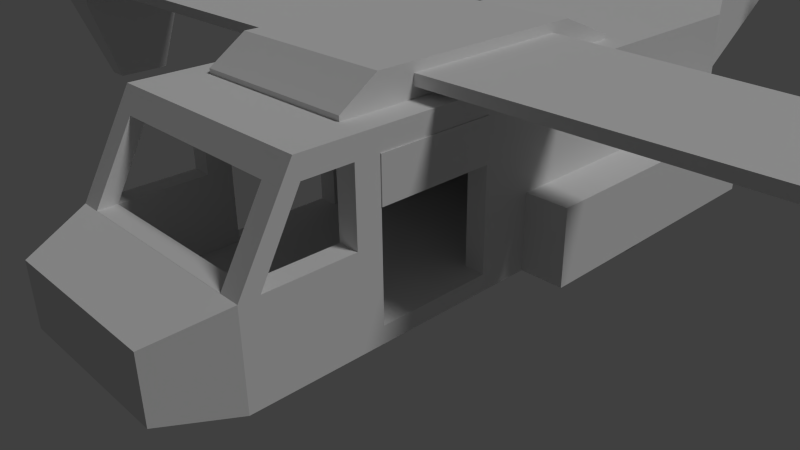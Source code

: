 # Source: v22.blend  (saved by Blender 2.79.0; exported with 4.5.12 LTS)
import bpy
from mathutils import Matrix  # noqa: F401  (used for matrix-valued properties, if any)

bpy.ops.wm.read_factory_settings(use_empty=True)
scene = bpy.context.scene
scene.name = 'Scene'

# ---- collections
col_collection_1 = bpy.data.collections.new('Collection 1'); scene.collection.children.link(col_collection_1)

# ---- materials (node trees are filled in below, after node groups)
mat_material = bpy.data.materials.new('Material')
mat_material.alpha_threshold = 0.0
mat_material.use_transparent_shadow = False
mat_material.roughness = 0.5

# ---- material node trees

# ---- world
world_world = bpy.data.worlds.new('World'); scene.world = world_world
world_world.color = (0.05088, 0.05088, 0.05088)
world_world.use_sun_shadow = False
world_world.sun_shadow_jitter_overblur = 0.0
world_world.cycles.sampling_method = 'NONE'
world_world.cycles.sample_map_resolution = 256

# ---- cameras
cam_camera = bpy.data.cameras.new('Camera')
cam_camera.clip_end = 100.0
cam_camera.lens = 35.0
cam_camera.sensor_width = 32.0
cam_camera.sensor_height = 18.0
cam_camera.ortho_scale = 7.314
cam_camera.dof.focus_distance = 0.0
cam_camera.dof.aperture_fstop = 128.0

# ---- lights
light_lamp = bpy.data.lights.new('Lamp', 'SUN')
light_lamp.transmission_factor = 0.0
light_lamp.cutoff_distance = 30.0
light_lamp.angle = 0.1993
light_lamp.energy = 1.0
light_lamp.shadow_buffer_clip_start = 1.001
light_lamp.shadow_soft_size = 0.1
light_lamp.shadow_cascade_max_distance = 1000.0
light_lamp.cycles.use_multiple_importance_sampling = False

# ---- meshes
me_cube_019 = bpy.data.meshes.new('Cube.019')
me_cube_019.from_pydata([(-1.285, -0.688, -0.9728), (-0.8136, -1.295, 1.301), (-1.285, 1.484, -1.032), (-0.8136, 0.7627, 1.483), (1.285, -0.688, -0.9728), (0.8136, -1.295, 1.301), (1.285, 1.484, -1.032), (0.8136, 0.7627, 1.483), (-0.9289, -6.717, 0.818), (-0.9074, -3.549, 0.6097), (0.9074, -3.549, 0.6097), (0.9289, -6.717, 0.818), (-0.9074, -2.81, 0.6094), (-1.285, 2.224, -1.032), (-0.8136, 1.502, 1.483), (0.8136, 1.502, 1.483), (0.9074, -2.81, 0.6094), (1.285, 2.224, -1.032)], [], [(8, 9, 2, 0), (3, 7, 15, 14), (10, 11, 4, 6), (11, 8, 0, 4), (0, 2, 6, 4), (5, 7, 3, 1), (5, 1, 8, 11), (7, 5, 11, 10), (6, 2, 13, 17), (1, 3, 9, 8), (12, 16, 17, 13), (14, 15, 16, 12), (9, 3, 14, 12), (2, 9, 12, 13), (10, 6, 17, 16), (7, 10, 16, 15)])
_uv = me_cube_019.uv_layers.new(name='UVMap')
_uv.uv.foreach_set('vector', [0.6258, 0.4066, 0.6249, 0.4697, 0.6174, 0.5701, 0.6177, 0.5268, 0.6478, 0.4213, 0.6406, 0.4213, 0.6406, 0.4066, 0.6478, 0.4066, 0.6327, 0.4697, 0.6318, 0.4066, 0.6399, 0.5268, 0.6401, 0.5701, 0.6158, 0.5858, 0.6076, 0.5858, 0.606, 0.4646, 0.6174, 0.4646, 0.606, 0.4646, 0.606, 0.4213, 0.6174, 0.4213, 0.6174, 0.4646, 0.6406, 0.4622, 0.6406, 0.4213, 0.6478, 0.4213, 0.6478, 0.4622, 0.6406, 0.4622, 0.6478, 0.4622, 0.6484, 0.5699, 0.6401, 0.5699, 0.6288, 0.5557, 0.6296, 0.5147, 0.6318, 0.4066, 0.6327, 0.4697, 0.6174, 0.4213, 0.606, 0.4213, 0.606, 0.4066, 0.6174, 0.4066, 0.628, 0.5147, 0.6288, 0.5557, 0.6249, 0.4697, 0.6258, 0.4066, 0.65, 0.4066, 0.6581, 0.4066, 0.6598, 0.508, 0.6484, 0.508, 0.656, 0.5934, 0.6488, 0.5934, 0.6484, 0.508, 0.6564, 0.508, 0.6249, 0.4697, 0.6288, 0.5557, 0.6288, 0.5705, 0.6249, 0.4845, 0.6174, 0.5701, 0.6249, 0.4697, 0.6249, 0.4845, 0.6174, 0.5849, 0.6327, 0.4697, 0.6401, 0.5701, 0.6401, 0.5849, 0.6327, 0.4845, 0.6288, 0.5557, 0.6327, 0.4697, 0.6327, 0.4845, 0.6288, 0.5705])
me_cube_019.materials.append(mat_material)
me_cube_019.use_remesh_preserve_volume = False
me_cube_019.use_remesh_preserve_attributes = False
me_cube_019.use_mirror_vertex_groups = False
me_cube_019.update()
me_cube = bpy.data.meshes.new('Cube')
me_cube.from_pydata([(2.648, 1.317, -1.409), (2.648, 1.317, -0.8686), (2.839, 1.317, -1.409), (2.84, 1.317, -0.8686), (2.648, 1.125, -1.409), (2.648, 1.125, -0.8686), (2.839, 1.125, -1.409), (2.84, 1.125, -0.8686), (2.648, -1.125, -1.409), (2.648, -1.125, -0.8686), (2.839, -1.125, -1.409), (2.84, -1.125, -0.8686), (2.648, -1.317, -1.409), (2.648, -1.317, -0.8686), (2.839, -1.317, -1.409), (2.84, -1.317, -0.8686), (-2.725, 0.0956, -1.409), (-2.645, 0.0956, -0.8686), (-2.534, 0.0956, -1.409), (-2.454, 0.0956, -0.8686), (-2.725, -0.0956, -1.409), (-2.645, -0.0956, -0.8686), (-2.534, -0.0956, -1.409), (-2.454, -0.0956, -0.8686), (1.086, 5.473, 2.099), (1.086, 5.473, 2.382), (1.015, 5.35, 2.099), (1.015, 5.35, 2.382), (0.8734, 5.35, 2.099), (0.8734, 5.35, 2.382), (0.8026, 5.473, 2.099), (0.8026, 5.473, 2.382), (0.8734, 5.595, 2.099), (0.8734, 5.595, 2.382), (1.015, 5.595, 2.099), (1.015, 5.595, 2.382), (-0.2581, 5.712, 1.906), (-0.2581, 5.712, 2.008), (0.2052, 5.712, 1.906), (0.2052, 5.712, 2.008), (-0.2581, 5.248, 1.906), (-0.2581, 5.248, 2.008), (0.2052, 5.248, 1.906), (0.2052, 5.248, 2.008), (-0.2013, 5.655, 2.008), (0.1485, 5.655, 2.008), (0.1485, 5.305, 2.008), (-0.2013, 5.305, 2.008), (-0.2013, 5.655, 1.962), (0.1485, 5.655, 1.962), (0.1485, 5.305, 1.962), (-0.2013, 5.305, 1.962), (-0.2815, 5.729, 0.8322), (-0.2815, 5.729, 1.946), (1.073, 5.729, 0.8322), (-0.2815, 5.231, 0.8322), (-0.2815, 5.231, 1.946), (1.073, 5.231, 0.8322), (0.7103, 5.729, 1.946), (0.7103, 5.729, 0.8322), (0.7103, 5.231, 1.946), (0.7103, 5.231, 0.8322), (1.073, 5.149, 1.946), (1.073, 5.149, 0.8322), (0.7103, 5.149, 0.8322), (0.7103, 5.149, 1.946), (0.7103, 5.729, 2.164), (1.073, 5.729, 2.164), (1.073, 5.231, 2.164), (0.7103, 5.231, 2.164), (1.073, 5.149, 2.164), (0.7103, 5.149, 2.164), (0.7103, 5.777, 1.946), (1.073, 5.777, 1.946), (1.073, 5.777, 0.8322), (0.7103, 5.777, 0.8322), (0.7103, 5.777, 2.164), (1.073, 5.777, 2.164), (0.6054, 5.604, -0.2261), (0.1095, 5.604, -0.2261), (0.7866, 5.355, -0.2261), (0.7866, 5.604, -0.2261), (0.6054, 5.355, -0.2261), (0.1095, 5.355, -0.2261), (1.198, 5.729, 1.946), (1.198, 5.729, 0.8322), (1.198, 5.231, 1.946), (1.198, 5.231, 0.8322), (1.198, 5.149, 1.946), (1.198, 5.149, 2.164), (1.198, 5.149, 0.8322), (1.198, 5.729, 2.164), (1.198, 5.231, 2.164), (1.198, 5.777, 1.946), (1.198, 5.777, 0.8322), (1.198, 5.777, 2.164), (1.086, -5.487, 2.099), (1.086, -5.487, 2.382), (1.015, -5.61, 2.099), (1.015, -5.61, 2.382), (0.8734, -5.61, 2.099), (0.8734, -5.61, 2.382), (0.8026, -5.487, 2.099), (0.8026, -5.487, 2.382), (0.8734, -5.364, 2.099), (0.8734, -5.364, 2.382), (1.015, -5.364, 2.099), (1.015, -5.364, 2.382), (-0.2581, -5.248, 1.906), (-0.2581, -5.248, 2.008), (0.2052, -5.248, 1.906), (0.2052, -5.248, 2.008), (-0.2581, -5.712, 1.906), (-0.2581, -5.712, 2.008), (0.2052, -5.712, 1.906), (0.2052, -5.712, 2.008), (-0.2013, -5.305, 2.008), (0.1485, -5.305, 2.008), (0.1485, -5.655, 2.008), (-0.2013, -5.655, 2.008), (-0.2013, -5.305, 1.962), (0.1485, -5.305, 1.962), (0.1485, -5.655, 1.962), (-0.2013, -5.655, 1.962), (-0.2815, -5.231, 0.8322), (-0.2815, -5.231, 1.946), (1.073, -5.231, 0.8322), (-0.2815, -5.729, 0.8322), (-0.2815, -5.729, 1.946), (1.073, -5.729, 0.8322), (0.7103, -5.231, 1.946), (0.7103, -5.231, 0.8322), (0.7103, -5.729, 1.946), (0.7103, -5.729, 0.8322), (1.073, -5.811, 1.946), (1.073, -5.811, 0.8322), (0.7103, -5.811, 0.8322), (0.7103, -5.811, 1.946), (0.7103, -5.231, 2.164), (1.073, -5.231, 2.164), (1.073, -5.729, 2.164), (0.7103, -5.729, 2.164), (1.073, -5.811, 2.164), (0.7103, -5.811, 2.164), (0.7103, -5.183, 1.946), (1.073, -5.183, 1.946), (1.073, -5.183, 0.8322), (0.7103, -5.183, 0.8322), (0.7103, -5.183, 2.164), (1.073, -5.183, 2.164), (0.6054, -5.355, -0.2261), (0.1095, -5.355, -0.2261), (0.7866, -5.604, -0.2261), (0.7866, -5.355, -0.2261), (0.6054, -5.604, -0.2261), (0.1095, -5.604, -0.2261), (1.198, -5.231, 1.946), (1.198, -5.231, 0.8322), (1.198, -5.729, 1.946), (1.198, -5.729, 0.8322), (1.198, -5.811, 1.946), (1.198, -5.811, 2.164), (1.198, -5.811, 0.8322), (1.198, -5.231, 2.164), (1.198, -5.729, 2.164), (1.198, -5.183, 1.946), (1.198, -5.183, 0.8322), (1.198, -5.183, 2.164), (0.8926, -1.702, -0.1503), (0.8926, -1.214, -0.1503), (0.8926, -1.214, -0.9992), (0.8926, -1.702, -0.9992), (4.215, -1.702, -0.1503), (4.215, -1.702, -0.9992), (4.215, -1.213, -0.1503), (4.213, -1.214, -0.1503), (4.213, -1.214, 0.0), (0.3089, -1.214, 0.0), (0.3089, -1.214, -0.8153), (-0.9583, -1.214, -0.8153), (-0.9583, -1.214, 0.0), (-2.37, -1.214, 0.0), (-2.37, -1.214, -1.0), (4.213, -1.214, -1.0), (4.213, -1.214, -0.9992), (4.213, -1.213, -0.9992), (4.213, 1.213, -0.9992), (4.213, 1.214, -0.9992), (0.8926, 1.214, -0.9992), (0.8926, 1.702, -0.9992), (4.215, 1.702, -0.9992), (4.215, 1.702, -0.1503), (4.215, 1.213, -0.1503), (4.215, 1.213, -0.9966), (4.215, -1.213, -0.9966), (5.044, -0.8054, 0.1478), (5.044, -0.8054, 0.6109), (4.213, -1.214, 1.0), (-1.797, -1.214, 1.0), (-2.167, -1.214, 0.001081), (-1.741, -1.214, 0.778), (-1.224, -1.214, 0.778), (-0.9575, -1.214, 0.778), (0.3095, -1.214, 0.778), (0.3089, -1.214, 0.001081), (-0.9583, -1.214, 0.001081), (-1.225, -1.214, 0.001081), (-3.074, -0.9383, -0.2035), (-3.074, -0.9383, -0.8865), (-2.37, 1.214, -1.0), (4.213, 1.214, -1.0), (-2.37, 1.214, 0.0), (-0.9583, 1.214, 0.0), (-0.9583, 1.214, -0.8153), (0.3089, 1.214, -0.8153), (0.3089, 1.214, 0.0), (4.213, 1.214, 0.0), (4.213, 1.214, -0.1503), (0.8926, 1.214, -0.1503), (0.8926, 1.702, -0.1503), (5.044, 0.8054, 0.6109), (5.044, 0.8054, 0.1478), (5.044, 0.7117, 0.1478), (4.507, 0.9061, -0.5936), (4.254, 0.9137, -0.9429), (4.254, -1.009, -0.9429), (4.973, -0.7173, 0.04969), (5.044, -0.7155, 0.1478), (5.044, -0.8054, 1.0), (7.423, -0.4167, 1.008), (7.423, -0.4167, 1.118), (4.213, 1.214, 1.0), (-1.797, 1.214, 1.0), (-2.37, 0.9892, 0.001081), (-1.924, 0.9892, 0.778), (-1.924, -0.9892, 0.778), (-2.37, -0.9892, 0.001081), (-3.074, 0.9383, -0.8865), (-3.074, 0.9383, -0.2035), (-2.167, 1.214, 0.001081), (-1.225, 1.214, 0.001081), (-1.224, 1.214, 0.778), (0.3089, 1.214, 0.001081), (0.3095, 1.214, 0.778), (-0.9575, 1.214, 0.778), (-0.9583, 1.214, 0.001081), (-1.741, 1.214, 0.778), (5.044, 0.8054, 1.0), (7.423, 0.4167, 1.118), (7.423, 0.4167, 1.008), (5.749, -0.6444, 0.4025), (5.749, 0.6444, 0.4025), (7.423, -0.4167, 1.21), (7.423, 0.4167, 1.21), (1.186, 5.079, 1.302), (-0.4012, 5.079, 1.302), (-0.4012, 5.079, 0.9966), (1.186, 5.079, 0.9966), (1.186, 5.244, 1.302), (1.186, 5.244, 0.9966), (-0.4012, 5.244, 1.302), (-0.4012, 5.244, 0.9966), (-0.4012, -5.079, 1.302), (1.186, -5.079, 1.302), (1.186, -5.079, 0.9966), (-0.4012, -5.079, 0.9966), (-0.4012, -5.244, 1.302), (-0.4012, -5.244, 0.9966), (1.186, -5.244, 1.302), (1.186, -5.244, 0.9966), (6.335, 1.732, 1.43), (6.335, 1.854, 1.43), (6.335, 1.854, 0.6338), (6.335, 1.732, 0.6338), (7.429, 1.732, 1.43), (7.429, 1.732, 0.6338), (6.543, 1.732, 2.227), (6.543, 1.854, 2.227), (7.429, 1.854, 1.43), (7.429, 1.854, 0.6338), (7.429, 1.732, 2.227), (7.429, 1.854, 2.227), (6.335, -1.854, 1.43), (6.335, -1.732, 1.43), (6.335, -1.732, 0.6338), (6.335, -1.854, 0.6338), (7.429, -1.854, 1.43), (7.429, -1.854, 0.6338), (6.543, -1.854, 2.227), (6.543, -1.732, 2.227), (7.429, -1.732, 1.43), (7.429, -1.732, 0.6338), (7.429, -1.854, 2.227), (7.429, -1.732, 2.227), (6.766, -1.769, 1.212), (6.766, 1.769, 1.212), (6.766, 1.769, 1.149), (6.766, -1.769, 1.149), (7.424, -1.769, 1.212), (7.424, -1.769, 1.149), (7.424, 1.769, 1.212), (7.424, 1.769, 1.149), (-0.3099, 8.882e-16, 1.222), (-0.3099, 5.215, 1.222), (-0.3099, 5.215, 1.108), (-0.3099, 8.882e-16, 1.108), (-0.3099, -5.215, 1.222), (-0.3099, -5.215, 1.108), (1.624, -7.105e-15, 1.222), (1.117, 5.215, 1.222), (1.117, 5.215, 1.108), (1.624, -7.105e-15, 1.108), (1.117, -5.215, 1.222), (1.117, -5.215, 1.108), (-0.7099, -0.9238, 0.974), (-0.7099, -0.9238, 1.324), (-1.122, -0.9238, 1.052), (-1.122, -0.9238, 0.974), (-0.7099, 0.9238, 0.974), (-1.122, 0.9238, 0.974), (1.751, -0.9238, 1.324), (1.751, -0.9238, 0.974), (-0.7099, 0.9238, 1.324), (-1.122, 0.9238, 1.052), (1.751, 0.9238, 0.974), (2.421, -0.9238, 0.974), (2.421, -0.9238, 1.052), (1.751, 0.9238, 1.324), (2.421, 0.9238, 0.974), (2.421, 0.9238, 1.052), (0.3089, 0.9892, 0.001081), (0.3089, 0.9892, -0.8153), (4.046, 0.9892, -0.8153), (4.046, 0.9892, 0.001081), (0.3095, 0.9892, 0.778), (4.046, 0.9892, 0.778), (5.048, 0.7337, 0.4028), (0.3089, -0.9892, -0.8153), (4.046, -0.9892, -0.8153), (-0.9583, 0.9892, -0.8153), (0.3095, -0.9892, 0.778), (4.046, -0.9892, 0.778), (4.785, 0.7337, 0.778), (4.207, 0.9311, -0.8153), (-0.9583, -0.9892, -0.8153), (4.207, -1.027, -0.8153), (4.046, -0.9892, 0.001081), (0.3089, -0.9892, 0.001081), (-0.9575, 0.9892, 0.778), (-0.9583, 0.9892, 0.001081), (-0.9575, -0.9892, 0.778), (4.785, -0.7337, 0.778), (5.048, -0.7337, 0.4028), (-1.225, 0.9892, -0.8153), (-1.225, -0.9892, -0.8153), (-1.225, 0.9892, 0.001081), (-1.224, -0.9892, 0.778), (-1.224, 0.9892, 0.778), (-2.167, 0.9892, -0.8153), (-2.167, -0.9892, -0.8153), (-0.9583, -0.9892, 0.001081), (-1.225, -0.9892, 0.001081), (-2.167, 0.9892, 0.001081), (-1.741, -0.9892, 0.778), (-1.741, 0.9892, 0.778), (-2.167, -0.9892, 0.001081), (4.046, -0.8512, 0.778), (0.3187, -0.8512, 0.778), (4.046, -0.9892, 0.6984), (0.3187, -0.9892, 0.6984), (4.046, -0.9892, 0.539), (0.3187, -0.9892, 0.539), (4.046, -0.8512, 0.4594), (0.3187, -0.8512, 0.4594), (4.046, -0.7132, 0.539), (0.3187, -0.7132, 0.539), (4.046, -0.7132, 0.6984), (0.3187, -0.7132, 0.6984), (0.717, -0.8512, 0.778), (0.717, -0.9892, 0.6984), (0.717, -0.9892, 0.539), (0.717, -0.8512, 0.4594), (0.717, -0.7132, 0.539), (0.717, -0.7132, 0.6984), (0.5178, -0.8512, 0.778), (0.5178, -0.9892, 0.6984), (0.5178, -0.9892, 0.539), (0.5178, -0.8512, 0.4594), (0.5178, -0.7132, 0.539), (0.5178, -0.7132, 0.6984), (3.648, -0.9892, 0.6984), (3.648, -0.9892, 0.539), (3.648, -0.8512, 0.4594), (3.648, -0.7132, 0.539), (3.648, -0.7132, 0.6984), (3.648, -0.8512, 0.778), (3.847, -0.9892, 0.6984), (3.847, -0.9892, 0.539), (3.847, -0.8512, 0.4594), (3.847, -0.7132, 0.539), (3.847, -0.7132, 0.6984), (3.847, -0.8512, 0.778), (3.846, -0.8512, 0.794), (3.649, -0.8512, 0.794), (3.649, -1.003, 0.7063), (3.649, -1.003, 0.5311), (3.649, -0.8512, 0.4434), (3.649, -0.6994, 0.5311), (3.649, -0.6994, 0.7063), (3.846, -1.003, 0.7063), (3.846, -1.003, 0.5311), (3.846, -0.8512, 0.4434), (3.846, -0.6994, 0.5311), (3.846, -0.6994, 0.7063), (0.5188, -1.003, 0.7063), (0.716, -1.003, 0.7063), (0.5188, -1.003, 0.5311), (0.716, -1.003, 0.5311), (0.5188, -0.8512, 0.4434), (0.716, -0.8512, 0.4434), (0.5188, -0.6994, 0.5311), (0.716, -0.6994, 0.5311), (0.5188, -0.6994, 0.7063), (0.716, -0.6994, 0.7063), (0.716, -0.8512, 0.794), (0.5188, -0.8512, 0.794), (4.046, 0.8512, 0.778), (0.3187, 0.8512, 0.778), (4.046, 0.7132, 0.6984), (0.3187, 0.7132, 0.6984), (4.046, 0.7132, 0.539), (0.3187, 0.7132, 0.539), (4.046, 0.8512, 0.4594), (0.3187, 0.8512, 0.4594), (4.046, 0.9892, 0.539), (0.3187, 0.9892, 0.539), (4.046, 0.9892, 0.6984), (0.3187, 0.9892, 0.6984), (0.717, 0.8512, 0.778), (0.717, 0.7132, 0.6984), (0.717, 0.7132, 0.539), (0.717, 0.8512, 0.4594), (0.717, 0.9892, 0.539), (0.717, 0.9892, 0.6984), (0.5178, 0.8512, 0.778), (0.5178, 0.7132, 0.6984), (0.5178, 0.7132, 0.539), (0.5178, 0.8512, 0.4594), (0.5178, 0.9892, 0.539), (0.5178, 0.9892, 0.6984), (3.648, 0.7132, 0.6984), (3.648, 0.7132, 0.539), (3.648, 0.8512, 0.4594), (3.648, 0.9892, 0.539), (3.648, 0.9892, 0.6984), (3.648, 0.8512, 0.778), (3.847, 0.7132, 0.6984), (3.847, 0.7132, 0.539), (3.847, 0.8512, 0.4594), (3.847, 0.9892, 0.539), (3.847, 0.9892, 0.6984), (3.847, 0.8512, 0.778), (3.846, 0.8512, 0.794), (3.649, 0.8512, 0.794), (3.649, 0.6994, 0.7063), (3.649, 0.6994, 0.5311), (3.649, 0.8512, 0.4434), (3.649, 1.003, 0.5311), (3.649, 1.003, 0.7063), (3.846, 0.6994, 0.7063), (3.846, 0.6994, 0.5311), (3.846, 0.8512, 0.4434), (3.846, 1.003, 0.5311), (3.846, 1.003, 0.7063), (0.5188, 0.6994, 0.7063), (0.716, 0.6994, 0.7063), (0.5188, 0.6994, 0.5311), (0.716, 0.6994, 0.5311), (0.5188, 0.8512, 0.4434), (0.716, 0.8512, 0.4434), (0.5188, 1.003, 0.5311), (0.716, 1.003, 0.5311), (0.5188, 1.003, 0.7063), (0.716, 1.003, 0.7063), (0.716, 0.8512, 0.794), (0.5188, 0.8512, 0.794), (-0.9582, 0.9992, 0.312), (-0.9582, 0.5054, 0.6176), (0.3089, 0.9992, 0.312), (0.3089, 0.5054, 0.6176), (-0.9582, 1.224, 0.3127), (-0.9582, 0.5054, 0.778), (0.3089, 1.224, 0.3127), (0.3089, 0.5054, 0.778), (-0.9582, 0.9992, 0.6266), (0.3089, 0.9992, 0.6266), (0.3089, 1.224, 0.7763), (-0.9582, 1.224, 0.7763), (-0.9582, -0.9992, 0.312), (-0.9582, -0.5054, 0.6176), (0.3089, -0.9992, 0.312), (0.3089, -0.5054, 0.6176), (-0.9582, -1.224, 0.3127), (-0.9582, -0.5054, 0.778), (0.3089, -1.224, 0.3127), (0.3089, -0.5054, 0.778), (-0.9582, -0.9992, 0.6266), (0.3089, -0.9992, 0.6266), (0.3089, -1.224, 0.7763), (-0.9582, -1.224, 0.7763)], [], [(1, 3, 2, 0), (3, 7, 6, 2), (7, 5, 4, 6), (5, 1, 0, 4), (0, 2, 6, 4), (5, 7, 3, 1), (9, 11, 10, 8), (11, 15, 14, 10), (15, 13, 12, 14), (13, 9, 8, 12), (8, 10, 14, 12), (13, 15, 11, 9), (17, 19, 18, 16), (19, 23, 22, 18), (23, 21, 20, 22), (21, 17, 16, 20), (16, 18, 22, 20), (21, 23, 19, 17), (24, 25, 27, 26), (26, 27, 29, 28), (28, 29, 31, 30), (30, 31, 33, 32), (27, 25, 35, 33, 31, 29), (32, 33, 35, 34), (34, 35, 25, 24), (24, 26, 28, 30, 32, 34), (37, 39, 38, 36), (39, 43, 42, 38), (43, 41, 40, 42), (41, 37, 36, 40), (36, 38, 42, 40), (41, 43, 46, 47), (46, 45, 49, 50), (39, 37, 44, 45), (37, 41, 47, 44), (43, 39, 45, 46), (51, 50, 49, 48), (47, 46, 50, 51), (45, 44, 48, 49), (44, 47, 51, 48), (63, 57, 87, 90), (74, 73, 93, 94), (60, 56, 55, 61), (56, 53, 52, 55), (55, 52, 79, 83), (68, 70, 89, 92), (56, 60, 58, 53), (59, 54, 81, 78), (61, 57, 63, 64), (53, 58, 59, 52), (62, 65, 64, 63), (60, 61, 64, 65), (54, 74, 94, 85), (65, 62, 70, 71), (69, 68, 67, 66), (68, 69, 71, 70), (58, 60, 69, 66), (59, 58, 72, 75), (60, 65, 71, 69), (62, 63, 90, 88), (72, 73, 74, 75), (73, 72, 76, 77), (66, 67, 77, 76), (57, 54, 85, 87), (54, 59, 75, 74), (58, 66, 76, 72), (78, 81, 80, 82), (79, 78, 82, 83), (57, 61, 82, 80), (52, 59, 78, 79), (54, 57, 80, 81), (61, 55, 83, 82), (91, 84, 93, 95), (84, 86, 87, 85), (88, 86, 92, 89), (87, 86, 88, 90), (86, 84, 91, 92), (84, 85, 94, 93), (70, 62, 88, 89), (77, 67, 91, 95), (67, 68, 92, 91), (73, 77, 95, 93), (96, 97, 99, 98), (98, 99, 101, 100), (100, 101, 103, 102), (102, 103, 105, 104), (99, 97, 107, 105, 103, 101), (104, 105, 107, 106), (106, 107, 97, 96), (96, 98, 100, 102, 104, 106), (109, 111, 110, 108), (111, 115, 114, 110), (115, 113, 112, 114), (113, 109, 108, 112), (108, 110, 114, 112), (113, 115, 118, 119), (118, 117, 121, 122), (111, 109, 116, 117), (109, 113, 119, 116), (115, 111, 117, 118), (123, 122, 121, 120), (119, 118, 122, 123), (117, 116, 120, 121), (116, 119, 123, 120), (135, 129, 159, 162), (146, 145, 165, 166), (132, 128, 127, 133), (128, 125, 124, 127), (127, 124, 151, 155), (140, 142, 161, 164), (128, 132, 130, 125), (131, 126, 153, 150), (133, 129, 135, 136), (125, 130, 131, 124), (134, 137, 136, 135), (132, 133, 136, 137), (126, 146, 166, 157), (137, 134, 142, 143), (141, 140, 139, 138), (140, 141, 143, 142), (130, 132, 141, 138), (131, 130, 144, 147), (132, 137, 143, 141), (134, 135, 162, 160), (144, 145, 146, 147), (145, 144, 148, 149), (138, 139, 149, 148), (129, 126, 157, 159), (126, 131, 147, 146), (130, 138, 148, 144), (150, 153, 152, 154), (151, 150, 154, 155), (129, 133, 154, 152), (124, 131, 150, 151), (126, 129, 152, 153), (133, 127, 155, 154), (163, 156, 165, 167), (156, 158, 159, 157), (160, 158, 164, 161), (159, 158, 160, 162), (158, 156, 163, 164), (156, 157, 166, 165), (142, 134, 160, 161), (149, 139, 163, 167), (139, 140, 164, 163), (145, 149, 167, 165), (168, 169, 170, 171), (172, 168, 171, 173), (172, 174, 175, 169, 168), (176, 177, 178, 179, 180, 181, 182, 183, 184, 170, 169, 175), (171, 170, 184, 185, 186, 187, 188, 189, 190, 173), (191, 192, 193, 194, 174, 172, 173, 190), (176, 175, 174, 194, 195, 196), (197, 198, 181, 199, 200, 201, 202, 203, 204, 177, 176), (181, 180, 205, 202, 201, 206, 199), (182, 181, 207, 208), (182, 209, 210, 183), (184, 183, 185), (183, 210, 186, 185), (210, 187, 186), (211, 212, 213, 214, 215, 216, 217, 218, 188, 187, 210, 209), (218, 219, 189, 188), (219, 191, 190, 189), (192, 191, 219, 218, 217), (217, 216, 220, 221, 193, 192), (193, 221, 222, 223, 224, 225, 226, 227, 195, 194), (197, 176, 196, 228), (196, 195, 229, 230), (197, 231, 232, 198), (211, 233, 234, 235, 198, 232), (211, 181, 198, 235, 236, 233), (209, 182, 208, 237), (181, 211, 238, 207), (207, 238, 237, 208), (211, 209, 237, 238), (211, 239, 240, 241, 231, 216, 215, 242, 243, 244, 245, 212), (211, 232, 231, 241, 246, 239), (216, 231, 247, 220), (221, 220, 248, 249), (195, 227, 250, 251, 222, 221, 249, 229), (231, 197, 228, 247), (228, 196, 230, 252), (248, 230, 229, 249), (220, 247, 253, 248), (247, 228, 252, 253), (253, 252, 230, 248), (330, 331, 332, 333), (330, 242, 215, 214, 331), (334, 330, 333, 335), (333, 332, 343, 336), (331, 337, 338, 332), (243, 242, 330, 334), (214, 213, 339, 331), (340, 334, 335, 341), (336, 342, 335, 333), (339, 344, 337, 331), (338, 345, 343, 332), (346, 338, 337, 347), (244, 243, 334, 348), (339, 213, 212, 245, 349), (350, 348, 334, 340), (341, 346, 347, 340), (335, 342, 351, 341), (223, 222, 336, 343, 224), (342, 336, 352, 351), (353, 354, 344, 339), (179, 178, 337, 344), (338, 346, 352, 345), (225, 224, 343, 345), (337, 178, 177, 204, 347), (245, 244, 348, 349), (355, 353, 339, 349), (356, 357, 348, 350), (203, 202, 350, 340), (346, 341, 351, 352), (204, 203, 340, 347), (222, 251, 336), (251, 250, 352, 336), (358, 359, 354, 353), (360, 344, 354, 361), (360, 205, 180, 179, 344), (250, 227, 352), (357, 355, 349, 348), (362, 358, 353, 355), (363, 364, 357, 356), (350, 360, 361, 356), (202, 205, 360, 350), (365, 359, 358, 362), (361, 354, 359, 365), (241, 240, 355, 357), (240, 239, 362, 355), (235, 234, 364, 363), (201, 200, 363, 356), (246, 241, 357, 364), (206, 201, 356, 361), (233, 236, 365, 362), (199, 206, 361, 365), (239, 246, 364, 362), (236, 235, 363, 365), (234, 233, 362, 364), (200, 199, 365, 363), (254, 255, 256, 257), (258, 254, 257, 259), (258, 260, 255, 254), (255, 260, 261, 256), (257, 256, 261, 259), (260, 258, 259, 261), (262, 263, 264, 265), (266, 262, 265, 267), (266, 268, 263, 262), (263, 268, 269, 264), (265, 264, 269, 267), (268, 266, 267, 269), (270, 271, 272, 273), (274, 270, 273, 275), (276, 277, 271, 270), (271, 278, 279, 272), (273, 272, 279, 275), (278, 274, 275, 279), (280, 276, 270, 274), (280, 281, 277, 276), (277, 281, 278, 271), (281, 280, 274, 278), (282, 283, 284, 285), (286, 282, 285, 287), (288, 289, 283, 282), (283, 290, 291, 284), (285, 284, 291, 287), (290, 286, 287, 291), (292, 288, 282, 286), (292, 293, 289, 288), (289, 293, 290, 283), (293, 292, 286, 290), (294, 295, 296, 297), (298, 294, 297, 299), (298, 300, 295, 294), (295, 300, 301, 296), (297, 296, 301, 299), (300, 298, 299, 301), (302, 303, 304, 305), (306, 302, 305, 307), (308, 309, 303, 302), (303, 309, 310, 304), (305, 304, 310, 311), (312, 306, 307, 313), (312, 308, 302, 306), (307, 305, 311, 313), (309, 308, 311, 310), (308, 312, 313, 311), (314, 315, 316, 317), (318, 314, 317, 319), (320, 315, 314, 321), (315, 322, 323, 316), (316, 323, 319, 317), (322, 318, 319, 323), (314, 318, 324, 321), (320, 321, 325, 326), (320, 327, 322, 315), (322, 327, 324, 318), (321, 324, 328, 325), (327, 320, 326, 329), (329, 326, 325, 328), (324, 327, 329, 328), (226, 225, 345, 352, 227), (384, 367, 369, 385), (385, 369, 371, 386), (386, 371, 373, 387), (387, 373, 375, 388), (369, 367, 377, 375, 373, 371), (388, 375, 377, 389), (389, 377, 367, 384), (366, 368, 370, 372, 374, 376), (394, 383, 378, 395), (393, 382, 383, 394), (392, 381, 382, 393), (391, 380, 381, 392), (390, 379, 380, 391), (395, 378, 379, 390), (389, 384, 425, 422), (379, 378, 424, 415), (386, 387, 418, 416), (383, 382, 421, 423), (380, 379, 415, 417), (387, 388, 420, 418), (398, 397, 410, 411), (390, 391, 405, 404), (393, 394, 408, 407), (399, 398, 411, 412), (395, 390, 404, 403), (396, 401, 402, 409), (376, 400, 401, 366), (374, 399, 400, 376), (372, 398, 399, 374), (370, 397, 398, 372), (368, 396, 397, 370), (366, 401, 396, 368), (402, 403, 404, 409), (409, 404, 405, 410), (410, 405, 406, 411), (411, 406, 407, 412), (412, 407, 408, 413), (413, 408, 403, 402), (394, 395, 403, 408), (401, 400, 413, 402), (391, 392, 406, 405), (397, 396, 409, 410), (400, 399, 412, 413), (392, 393, 407, 406), (423, 422, 425, 424), (421, 420, 422, 423), (419, 418, 420, 421), (417, 416, 418, 419), (415, 414, 416, 417), (424, 425, 414, 415), (382, 381, 419, 421), (385, 386, 416, 414), (388, 389, 422, 420), (381, 380, 417, 419), (384, 385, 414, 425), (378, 383, 423, 424), (444, 427, 429, 445), (445, 429, 431, 446), (446, 431, 433, 447), (447, 433, 435, 448), (429, 427, 437, 435, 433, 431), (448, 435, 437, 449), (449, 437, 427, 444), (426, 428, 430, 432, 434, 436), (454, 443, 438, 455), (453, 442, 443, 454), (452, 441, 442, 453), (451, 440, 441, 452), (450, 439, 440, 451), (455, 438, 439, 450), (449, 444, 485, 482), (439, 438, 484, 475), (446, 447, 478, 476), (443, 442, 481, 483), (440, 439, 475, 477), (447, 448, 480, 478), (458, 457, 470, 471), (450, 451, 465, 464), (453, 454, 468, 467), (459, 458, 471, 472), (455, 450, 464, 463), (456, 461, 462, 469), (436, 460, 461, 426), (434, 459, 460, 436), (432, 458, 459, 434), (430, 457, 458, 432), (428, 456, 457, 430), (426, 461, 456, 428), (462, 463, 464, 469), (469, 464, 465, 470), (470, 465, 466, 471), (471, 466, 467, 472), (472, 467, 468, 473), (473, 468, 463, 462), (454, 455, 463, 468), (461, 460, 473, 462), (451, 452, 466, 465), (457, 456, 469, 470), (460, 459, 472, 473), (452, 453, 467, 466), (483, 482, 485, 484), (481, 480, 482, 483), (479, 478, 480, 481), (477, 476, 478, 479), (475, 474, 476, 477), (484, 485, 474, 475), (442, 441, 479, 481), (445, 446, 476, 474), (448, 449, 482, 480), (441, 440, 477, 479), (444, 445, 474, 485), (438, 443, 483, 484), (494, 495, 489, 487), (495, 496, 493, 489), (496, 497, 491, 493), (497, 494, 487, 491), (488, 486, 490, 492), (493, 491, 487, 489), (490, 486, 494, 497), (492, 490, 497, 496), (488, 492, 496, 495), (486, 488, 495, 494), (506, 499, 501, 507), (507, 501, 505, 508), (508, 505, 503, 509), (509, 503, 499, 506), (500, 504, 502, 498), (505, 501, 499, 503), (502, 509, 506, 498), (504, 508, 509, 502), (500, 507, 508, 504), (498, 506, 507, 500)])
_uv = me_cube.uv_layers.new(name='UVMap')
_uv.uv.foreach_set('vector', [0.6033, 0.5693, 0.5934, 0.5694, 0.5934, 0.4995, 0.6033, 0.4995, 0.6526, 0.4252, 0.6625, 0.4252, 0.6625, 0.495, 0.6526, 0.495, 0.6328, 0.4252, 0.6427, 0.4252, 0.6427, 0.4951, 0.6328, 0.4951, 0.6427, 0.4252, 0.6526, 0.4252, 0.6526, 0.495, 0.6427, 0.495, 0.613, 0.5901, 0.613, 0.5654, 0.6229, 0.5654, 0.6229, 0.5901, 0.6625, 0.5648, 0.6625, 0.5895, 0.6526, 0.5895, 0.6526, 0.5648, 0.6229, 0.5654, 0.613, 0.5654, 0.613, 0.4955, 0.6229, 0.4955, 0.6526, 0.495, 0.6625, 0.495, 0.6625, 0.5648, 0.6526, 0.5648, 0.6328, 0.4951, 0.6427, 0.4951, 0.6427, 0.565, 0.6328, 0.565, 0.6427, 0.495, 0.6526, 0.495, 0.6526, 0.5648, 0.6427, 0.5648, 0.6328, 0.5897, 0.6328, 0.565, 0.6427, 0.565, 0.6427, 0.5897, 0.6033, 0.5694, 0.6033, 0.5941, 0.5934, 0.5941, 0.5934, 0.5694, 0.6032, 0.4958, 0.5934, 0.4995, 0.5934, 0.4288, 0.6032, 0.4252, 0.6229, 0.4252, 0.6328, 0.4252, 0.6328, 0.4955, 0.6229, 0.4955, 0.6032, 0.4252, 0.613, 0.4288, 0.613, 0.4995, 0.6032, 0.4958, 0.613, 0.4252, 0.6229, 0.4252, 0.6229, 0.4955, 0.613, 0.4955, 0.6427, 0.6142, 0.6427, 0.5895, 0.6526, 0.5895, 0.6526, 0.6142, 0.6427, 0.5648, 0.6526, 0.5648, 0.6526, 0.5895, 0.6427, 0.5895, 0.87, 0.5768, 0.87, 0.5768, 0.8704, 0.576, 0.8704, 0.576, 0.8704, 0.576, 0.8704, 0.576, 0.8704, 0.5743, 0.8704, 0.5743, 0.8704, 0.5743, 0.8704, 0.5743, 0.87, 0.5735, 0.87, 0.5735, 0.87, 0.5735, 0.87, 0.5735, 0.8697, 0.5743, 0.8697, 0.5743, 0.8704, 0.576, 0.87, 0.5768, 0.8697, 0.576, 0.8697, 0.5743, 0.87, 0.5735, 0.8704, 0.5743, 0.8697, 0.5743, 0.8697, 0.5743, 0.8697, 0.576, 0.8697, 0.576, 0.8697, 0.576, 0.8697, 0.576, 0.87, 0.5768, 0.87, 0.5768, 0.05362, 0.4602, 0.0543, 0.4586, 0.0543, 0.4554, 0.05362, 0.4539, 0.05294, 0.4554, 0.05294, 0.4586, 0.05229, 0.4302, 0.05229, 0.4405, 0.05229, 0.4405, 0.05229, 0.4302, 0.05229, 0.4405, 0.05487, 0.4405, 0.05487, 0.4405, 0.05229, 0.4405, 0.05487, 0.4405, 0.05487, 0.4302, 0.05487, 0.4302, 0.05487, 0.4405, 0.05487, 0.4302, 0.05229, 0.4302, 0.05229, 0.4302, 0.05487, 0.4302, 0.05229, 0.4302, 0.05229, 0.4405, 0.05487, 0.4405, 0.05487, 0.4302, 0.05487, 0.4302, 0.05487, 0.4405, 0.05456, 0.4393, 0.05456, 0.4314, 0.05456, 0.4393, 0.0526, 0.4393, 0.0526, 0.4393, 0.05456, 0.4393, 0.05229, 0.4405, 0.05229, 0.4302, 0.0526, 0.4314, 0.0526, 0.4393, 0.05229, 0.4302, 0.05487, 0.4302, 0.05456, 0.4314, 0.0526, 0.4314, 0.05487, 0.4405, 0.05229, 0.4405, 0.0526, 0.4393, 0.05456, 0.4393, 0.3634, 0.4326, 0.3634, 0.4381, 0.362, 0.4381, 0.362, 0.4326, 0.05456, 0.4314, 0.05456, 0.4393, 0.05456, 0.4393, 0.05456, 0.4314, 0.0526, 0.4393, 0.0526, 0.4314, 0.0526, 0.4314, 0.0526, 0.4393, 0.0526, 0.4314, 0.05456, 0.4314, 0.05456, 0.4314, 0.0526, 0.4314, 0.05543, 0.4599, 0.05497, 0.4599, 0.05497, 0.4627, 0.05543, 0.4627, 0.05192, 0.4599, 0.05192, 0.4599, 0.05192, 0.4627, 0.05192, 0.4627, 0.05497, 0.4518, 0.05497, 0.4297, 0.05497, 0.4297, 0.05497, 0.4518, 0.05497, 0.4297, 0.05219, 0.4297, 0.05219, 0.4297, 0.05497, 0.4297, 0.05497, 0.4297, 0.05219, 0.4297, 0.05288, 0.4384, 0.05427, 0.4384, 0.05497, 0.4599, 0.05543, 0.4599, 0.05543, 0.4627, 0.05497, 0.4627, 0.05497, 0.4297, 0.05497, 0.4518, 0.05219, 0.4518, 0.05219, 0.4297, 0.05219, 0.4518, 0.05219, 0.4599, 0.05288, 0.4535, 0.05288, 0.4495, 0.05497, 0.4518, 0.05497, 0.4599, 0.05543, 0.4599, 0.05543, 0.4518, 0.05219, 0.4297, 0.05219, 0.4518, 0.05219, 0.4518, 0.05219, 0.4297, 0.05543, 0.4599, 0.05543, 0.4518, 0.05543, 0.4518, 0.05543, 0.4599, 0.05497, 0.4518, 0.05497, 0.4518, 0.05543, 0.4518, 0.05543, 0.4518, 0.05219, 0.4599, 0.05192, 0.4599, 0.05192, 0.4627, 0.05219, 0.4627, 0.05543, 0.4518, 0.05543, 0.4599, 0.05543, 0.4599, 0.05543, 0.4518, 0.05497, 0.4518, 0.05497, 0.4599, 0.05219, 0.4599, 0.05219, 0.4518, 0.05497, 0.4599, 0.05497, 0.4518, 0.05543, 0.4518, 0.05543, 0.4599, 0.05219, 0.4518, 0.05497, 0.4518, 0.05497, 0.4518, 0.05219, 0.4518, 0.05219, 0.4518, 0.05219, 0.4518, 0.05192, 0.4518, 0.05192, 0.4518, 0.05497, 0.4518, 0.05543, 0.4518, 0.05543, 0.4518, 0.05497, 0.4518, 0.05543, 0.4599, 0.05543, 0.4599, 0.05543, 0.4627, 0.05543, 0.4627, 0.05192, 0.4518, 0.05192, 0.4599, 0.05192, 0.4599, 0.05192, 0.4518, 0.05192, 0.4599, 0.05192, 0.4518, 0.05192, 0.4518, 0.05192, 0.4599, 0.05219, 0.4518, 0.05219, 0.4599, 0.05192, 0.4599, 0.05192, 0.4518, 0.05497, 0.4599, 0.05219, 0.4599, 0.05219, 0.4627, 0.05497, 0.4627, 0.05219, 0.4599, 0.05219, 0.4518, 0.05192, 0.4518, 0.05192, 0.4599, 0.05219, 0.4518, 0.05219, 0.4518, 0.05192, 0.4518, 0.05192, 0.4518, 0.05288, 0.4495, 0.05288, 0.4535, 0.05427, 0.4535, 0.05427, 0.4495, 0.05288, 0.4384, 0.05288, 0.4495, 0.05427, 0.4495, 0.05427, 0.4384, 0.05497, 0.4599, 0.05497, 0.4518, 0.05427, 0.4495, 0.05427, 0.4535, 0.05219, 0.4297, 0.05219, 0.4518, 0.05288, 0.4495, 0.05288, 0.4384, 0.05219, 0.4599, 0.05497, 0.4599, 0.05427, 0.4535, 0.05288, 0.4535, 0.05497, 0.4518, 0.05497, 0.4297, 0.05427, 0.4384, 0.05427, 0.4495, 0.05219, 0.4627, 0.05219, 0.4627, 0.05192, 0.4627, 0.05192, 0.4627, 0.05219, 0.4627, 0.05497, 0.4627, 0.05497, 0.4627, 0.05219, 0.4627, 0.05543, 0.4627, 0.05497, 0.4627, 0.05497, 0.4627, 0.05543, 0.4627, 0.05497, 0.4627, 0.05497, 0.4627, 0.05543, 0.4627, 0.05543, 0.4627, 0.05497, 0.4627, 0.05219, 0.4627, 0.05219, 0.4627, 0.05497, 0.4627, 0.05219, 0.4627, 0.05219, 0.4627, 0.05192, 0.4627, 0.05192, 0.4627, 0.05543, 0.4599, 0.05543, 0.4599, 0.05543, 0.4627, 0.05543, 0.4627, 0.05192, 0.4599, 0.05219, 0.4599, 0.05219, 0.4627, 0.05192, 0.4627, 0.05219, 0.4599, 0.05497, 0.4599, 0.05497, 0.4627, 0.05219, 0.4627, 0.05192, 0.4599, 0.05192, 0.4599, 0.05192, 0.4627, 0.05192, 0.4627, 0.9028, 0.5768, 0.9028, 0.5768, 0.9032, 0.576, 0.9032, 0.576, 0.9032, 0.576, 0.9032, 0.576, 0.9032, 0.5743, 0.9032, 0.5743, 0.9032, 0.5743, 0.9032, 0.5743, 0.9028, 0.5735, 0.9028, 0.5735, 0.9028, 0.5735, 0.9028, 0.5735, 0.9025, 0.5743, 0.9025, 0.5743, 0.9032, 0.576, 0.9028, 0.5768, 0.9025, 0.576, 0.9025, 0.5743, 0.9028, 0.5735, 0.9032, 0.5743, 0.9025, 0.5743, 0.9025, 0.5743, 0.9025, 0.576, 0.9025, 0.576, 0.9025, 0.576, 0.9025, 0.576, 0.9028, 0.5768, 0.9028, 0.5768, 0.1148, 0.4602, 0.1155, 0.4586, 0.1155, 0.4554, 0.1148, 0.4539, 0.1141, 0.4554, 0.1141, 0.4586, 0.1135, 0.4302, 0.1135, 0.4405, 0.1135, 0.4405, 0.1135, 0.4302, 0.1135, 0.4405, 0.1161, 0.4405, 0.1161, 0.4405, 0.1135, 0.4405, 0.1161, 0.4405, 0.1161, 0.4302, 0.1161, 0.4302, 0.1161, 0.4405, 0.1161, 0.4302, 0.1135, 0.4302, 0.1135, 0.4302, 0.1161, 0.4302, 0.1135, 0.4302, 0.1135, 0.4405, 0.1161, 0.4405, 0.1161, 0.4302, 0.1161, 0.4302, 0.1161, 0.4405, 0.1157, 0.4393, 0.1157, 0.4314, 0.1157, 0.4393, 0.1138, 0.4393, 0.1138, 0.4393, 0.1157, 0.4393, 0.1135, 0.4405, 0.1135, 0.4302, 0.1138, 0.4314, 0.1138, 0.4393, 0.1135, 0.4302, 0.1161, 0.4302, 0.1157, 0.4314, 0.1138, 0.4314, 0.1161, 0.4405, 0.1135, 0.4405, 0.1138, 0.4393, 0.1157, 0.4393, 0.4067, 0.4326, 0.4067, 0.4381, 0.4054, 0.4381, 0.4054, 0.4326, 0.1157, 0.4314, 0.1157, 0.4393, 0.1157, 0.4393, 0.1157, 0.4314, 0.1138, 0.4393, 0.1138, 0.4314, 0.1138, 0.4314, 0.1138, 0.4393, 0.1138, 0.4314, 0.1157, 0.4314, 0.1157, 0.4314, 0.1138, 0.4314, 0.1166, 0.4599, 0.1162, 0.4599, 0.1162, 0.4627, 0.1166, 0.4627, 0.1131, 0.4599, 0.1131, 0.4599, 0.1131, 0.4627, 0.1131, 0.4627, 0.1162, 0.4518, 0.1162, 0.4297, 0.1162, 0.4297, 0.1162, 0.4518, 0.1162, 0.4297, 0.1134, 0.4297, 0.1134, 0.4297, 0.1162, 0.4297, 0.1162, 0.4297, 0.1134, 0.4297, 0.1141, 0.4384, 0.1155, 0.4384, 0.1162, 0.4599, 0.1166, 0.4599, 0.1166, 0.4627, 0.1162, 0.4627, 0.1162, 0.4297, 0.1162, 0.4518, 0.1134, 0.4518, 0.1134, 0.4297, 0.1134, 0.4518, 0.1134, 0.4599, 0.1141, 0.4535, 0.1141, 0.4495, 0.1162, 0.4518, 0.1162, 0.4599, 0.1166, 0.4599, 0.1166, 0.4518, 0.1134, 0.4297, 0.1134, 0.4518, 0.1134, 0.4518, 0.1134, 0.4297, 0.1166, 0.4599, 0.1166, 0.4518, 0.1166, 0.4518, 0.1166, 0.4599, 0.1162, 0.4518, 0.1162, 0.4518, 0.1166, 0.4518, 0.1166, 0.4518, 0.1134, 0.4599, 0.1131, 0.4599, 0.1131, 0.4627, 0.1134, 0.4627, 0.1166, 0.4518, 0.1166, 0.4599, 0.1166, 0.4599, 0.1166, 0.4518, 0.1162, 0.4518, 0.1162, 0.4599, 0.1134, 0.4599, 0.1134, 0.4518, 0.1162, 0.4599, 0.1162, 0.4518, 0.1166, 0.4518, 0.1166, 0.4599, 0.1134, 0.4518, 0.1162, 0.4518, 0.1162, 0.4518, 0.1134, 0.4518, 0.1134, 0.4518, 0.1134, 0.4518, 0.1131, 0.4518, 0.1131, 0.4518, 0.1162, 0.4518, 0.1166, 0.4518, 0.1166, 0.4518, 0.1162, 0.4518, 0.1166, 0.4599, 0.1166, 0.4599, 0.1166, 0.4627, 0.1166, 0.4627, 0.1131, 0.4518, 0.1131, 0.4599, 0.1131, 0.4599, 0.1131, 0.4518, 0.1131, 0.4599, 0.1131, 0.4518, 0.1131, 0.4518, 0.1131, 0.4599, 0.1134, 0.4518, 0.1134, 0.4599, 0.1131, 0.4599, 0.1131, 0.4518, 0.1162, 0.4599, 0.1134, 0.4599, 0.1134, 0.4627, 0.1162, 0.4627, 0.1134, 0.4599, 0.1134, 0.4518, 0.1131, 0.4518, 0.1131, 0.4599, 0.1134, 0.4518, 0.1134, 0.4518, 0.1131, 0.4518, 0.1131, 0.4518, 0.1141, 0.4495, 0.1141, 0.4535, 0.1155, 0.4535, 0.1155, 0.4495, 0.1141, 0.4384, 0.1141, 0.4495, 0.1155, 0.4495, 0.1155, 0.4384, 0.1162, 0.4599, 0.1162, 0.4518, 0.1155, 0.4495, 0.1155, 0.4535, 0.1134, 0.4297, 0.1134, 0.4518, 0.1141, 0.4495, 0.1141, 0.4384, 0.1134, 0.4599, 0.1162, 0.4599, 0.1155, 0.4535, 0.1141, 0.4535, 0.1162, 0.4518, 0.1162, 0.4297, 0.1155, 0.4384, 0.1155, 0.4495, 0.1134, 0.4627, 0.1134, 0.4627, 0.1131, 0.4627, 0.1131, 0.4627, 0.1134, 0.4627, 0.1162, 0.4627, 0.1162, 0.4627, 0.1134, 0.4627, 0.1166, 0.4627, 0.1162, 0.4627, 0.1162, 0.4627, 0.1166, 0.4627, 0.1162, 0.4627, 0.1162, 0.4627, 0.1166, 0.4627, 0.1166, 0.4627, 0.1162, 0.4627, 0.1134, 0.4627, 0.1134, 0.4627, 0.1162, 0.4627, 0.1134, 0.4627, 0.1134, 0.4627, 0.1131, 0.4627, 0.1131, 0.4627, 0.1166, 0.4599, 0.1166, 0.4599, 0.1166, 0.4627, 0.1166, 0.4627, 0.1131, 0.4599, 0.1134, 0.4599, 0.1134, 0.4627, 0.1131, 0.4627, 0.1134, 0.4599, 0.1162, 0.4599, 0.1162, 0.4627, 0.1134, 0.4627, 0.1131, 0.4599, 0.1131, 0.4599, 0.1131, 0.4627, 0.1131, 0.4627, 0.09367, 0.4559, 0.09095, 0.4559, 0.09095, 0.4559, 0.09367, 0.4559, 0.09367, 0.5301, 0.09367, 0.4559, 0.09367, 0.4559, 0.09367, 0.5301, 0.09367, 0.5301, 0.09094, 0.5301, 0.09095, 0.53, 0.09095, 0.4559, 0.09367, 0.4559, 0.09095, 0.53, 0.09095, 0.4428, 0.09095, 0.4428, 0.09095, 0.4145, 0.09095, 0.4145, 0.09095, 0.383, 0.09095, 0.383, 0.09095, 0.53, 0.09095, 0.53, 0.09095, 0.4559, 0.09095, 0.4559, 0.09095, 0.53, 0.09367, 0.4559, 0.09095, 0.4559, 0.09095, 0.53, 0.09095, 0.53, 0.0774, 0.53, 0.0774, 0.53, 0.0774, 0.4559, 0.07467, 0.4559, 0.07467, 0.5301, 0.09367, 0.5301, 0.07467, 0.5301, 0.0774, 0.5301, 0.0774, 0.5301, 0.09094, 0.5301, 0.09094, 0.5301, 0.09367, 0.5301, 0.09367, 0.5301, 0.07467, 0.5301, 0.09095, 0.53, 0.09095, 0.53, 0.09094, 0.5301, 0.09094, 0.5301, 0.08867, 0.5486, 0.08867, 0.5486, 0.09095, 0.53, 0.09095, 0.3958, 0.09095, 0.383, 0.09095, 0.3876, 0.09095, 0.3971, 0.09095, 0.4086, 0.09095, 0.4146, 0.09095, 0.4429, 0.09095, 0.4428, 0.09095, 0.4428, 0.09095, 0.53, 0.09095, 0.383, 0.09095, 0.4145, 0.09095, 0.4145, 0.09095, 0.4146, 0.09095, 0.4086, 0.09095, 0.4086, 0.09095, 0.3876, 0.09095, 0.383, 0.09095, 0.383, 0.08941, 0.3673, 0.08941, 0.3673, 0.09095, 0.383, 0.0774, 0.383, 0.0774, 0.53, 0.09095, 0.53, 0.09095, 0.53, 0.09095, 0.53, 0.09095, 0.53, 0.09095, 0.53, 0.0774, 0.53, 0.0774, 0.53, 0.09095, 0.53, 0.0774, 0.53, 0.0774, 0.53, 0.0774, 0.53, 0.0774, 0.383, 0.0774, 0.4145, 0.0774, 0.4145, 0.0774, 0.4428, 0.0774, 0.4428, 0.0774, 0.53, 0.0774, 0.53, 0.0774, 0.4559, 0.0774, 0.4559, 0.0774, 0.53, 0.0774, 0.53, 0.0774, 0.383, 0.0774, 0.4559, 0.07467, 0.4559, 0.07467, 0.4559, 0.0774, 0.4559, 0.07467, 0.4559, 0.07467, 0.5301, 0.07467, 0.5301, 0.07467, 0.4559, 0.0774, 0.5301, 0.07467, 0.5301, 0.07467, 0.4559, 0.0774, 0.4559, 0.0774, 0.53, 0.0774, 0.53, 0.0774, 0.53, 0.07968, 0.5486, 0.07968, 0.5486, 0.0774, 0.5301, 0.0774, 0.5301, 0.0774, 0.5301, 0.07968, 0.5486, 0.0802, 0.5486, 0.07912, 0.5366, 0.07907, 0.5309, 0.08981, 0.5309, 0.08818, 0.547, 0.08817, 0.5486, 0.08867, 0.5486, 0.09094, 0.5301, 0.09095, 0.53, 0.09095, 0.53, 0.08867, 0.5486, 0.08867, 0.5486, 0.08867, 0.5486, 0.08867, 0.5486, 0.0865, 0.6017, 0.0865, 0.6017, 0.09095, 0.53, 0.0774, 0.53, 0.0774, 0.3958, 0.09095, 0.3958, 0.0774, 0.383, 0.07865, 0.383, 0.07865, 0.393, 0.0897, 0.393, 0.09095, 0.3958, 0.0774, 0.3958, 0.0774, 0.383, 0.09095, 0.383, 0.09095, 0.3958, 0.0897, 0.393, 0.0897, 0.383, 0.07865, 0.383, 0.0774, 0.383, 0.09095, 0.383, 0.08941, 0.3673, 0.07894, 0.3673, 0.09095, 0.383, 0.0774, 0.383, 0.07894, 0.3673, 0.08941, 0.3673, 0.08941, 0.3673, 0.07894, 0.3673, 0.07894, 0.3673, 0.08941, 0.3673, 0.0774, 0.383, 0.0774, 0.383, 0.07894, 0.3673, 0.07894, 0.3673, 0.0774, 0.383, 0.0774, 0.3876, 0.0774, 0.4086, 0.0774, 0.4086, 0.0774, 0.53, 0.0774, 0.53, 0.0774, 0.4428, 0.0774, 0.4428, 0.0774, 0.4429, 0.0774, 0.4146, 0.0774, 0.4145, 0.0774, 0.4145, 0.0774, 0.383, 0.0774, 0.3958, 0.0774, 0.53, 0.0774, 0.4086, 0.0774, 0.3971, 0.0774, 0.3876, 0.0774, 0.53, 0.0774, 0.53, 0.07968, 0.5486, 0.07968, 0.5486, 0.07968, 0.5486, 0.07968, 0.5486, 0.08185, 0.6017, 0.08185, 0.6017, 0.08867, 0.5486, 0.08817, 0.5486, 0.08777, 0.5643, 0.08058, 0.5643, 0.0802, 0.5486, 0.07968, 0.5486, 0.08185, 0.6017, 0.0865, 0.6017, 0.0774, 0.53, 0.09095, 0.53, 0.08867, 0.5486, 0.07968, 0.5486, 0.08867, 0.5486, 0.08867, 0.5486, 0.0865, 0.6017, 0.0865, 0.6017, 0.08185, 0.6017, 0.0865, 0.6017, 0.0865, 0.6017, 0.08185, 0.6017, 0.07968, 0.5486, 0.07968, 0.5486, 0.08185, 0.6017, 0.08185, 0.6017, 0.07968, 0.5486, 0.08867, 0.5486, 0.0865, 0.6017, 0.08185, 0.6017, 0.08185, 0.6017, 0.0865, 0.6017, 0.0865, 0.6017, 0.08185, 0.6017, 0.1281, 0.4647, 0.1281, 0.4647, 0.1281, 0.5482, 0.1281, 0.5482, 0.1281, 0.4647, 0.1269, 0.4647, 0.1269, 0.4647, 0.1269, 0.4647, 0.1281, 0.4647, 0.1281, 0.4647, 0.1281, 0.4647, 0.1281, 0.5482, 0.1281, 0.5482, 0.1281, 0.5482, 0.1281, 0.5482, 0.1285, 0.5517, 0.1296, 0.5705, 0.6397, 0.5019, 0.6508, 0.5019, 0.6508, 0.5854, 0.6397, 0.5854, 0.1269, 0.4647, 0.1269, 0.4647, 0.1281, 0.4647, 0.1281, 0.4647, 0.6385, 0.5019, 0.6385, 0.4736, 0.6397, 0.4736, 0.6397, 0.5019, 0.1488, 0.5566, 0.1378, 0.5566, 0.1378, 0.6401, 0.1488, 0.6401, 0.1296, 0.5705, 0.1296, 0.5647, 0.1281, 0.5482, 0.1281, 0.5482, 0.6397, 0.4736, 0.6508, 0.4736, 0.6508, 0.5019, 0.6397, 0.5019, 0.6508, 0.5854, 0.651, 0.589, 0.64, 0.589, 0.6397, 0.5854, 0.1392, 0.5482, 0.1392, 0.5482, 0.1392, 0.4647, 0.1392, 0.4647, 0.1365, 0.5283, 0.1365, 0.5566, 0.1378, 0.5566, 0.1378, 0.5283, 0.1281, 0.4364, 0.1269, 0.4364, 0.1269, 0.4364, 0.1269, 0.4364, 0.1281, 0.4364, 0.1488, 0.5283, 0.1378, 0.5283, 0.1378, 0.5566, 0.1488, 0.5566, 0.1392, 0.5482, 0.1392, 0.5482, 0.1392, 0.4647, 0.1392, 0.4647, 0.1378, 0.6401, 0.1392, 0.6566, 0.1474, 0.6566, 0.1488, 0.6401, 0.6402, 0.5957, 0.6413, 0.6077, 0.6411, 0.6077, 0.64, 0.589, 0.6401, 0.59, 0.1296, 0.5647, 0.1296, 0.5705, 0.1378, 0.5705, 0.1378, 0.5647, 0.6397, 0.4676, 0.6508, 0.4676, 0.6508, 0.4736, 0.6397, 0.4736, 0.652, 0.4736, 0.652, 0.5019, 0.6508, 0.5019, 0.6508, 0.4736, 0.1392, 0.5482, 0.1392, 0.5482, 0.1378, 0.5705, 0.1394, 0.5517, 0.6509, 0.59, 0.6401, 0.59, 0.64, 0.589, 0.651, 0.589, 0.1392, 0.4647, 0.1404, 0.4647, 0.1404, 0.4647, 0.1404, 0.4647, 0.1392, 0.4647, 0.1869, 0.5945, 0.1869, 0.5945, 0.1882, 0.5945, 0.1882, 0.5945, 0.1281, 0.4304, 0.1281, 0.4304, 0.1281, 0.4364, 0.1281, 0.4364, 0.1488, 0.5223, 0.1378, 0.5223, 0.1378, 0.5283, 0.1488, 0.5283, 0.1501, 0.5566, 0.1501, 0.5283, 0.1488, 0.5283, 0.1488, 0.5566, 0.1392, 0.5482, 0.1392, 0.5482, 0.1378, 0.5647, 0.1378, 0.5705, 0.1404, 0.4647, 0.1404, 0.4647, 0.1392, 0.4647, 0.1392, 0.4647, 0.6413, 0.6077, 0.6416, 0.6234, 0.6411, 0.6077, 0.6416, 0.6234, 0.6488, 0.6234, 0.6493, 0.6077, 0.6411, 0.6077, 0.6397, 0.4466, 0.6508, 0.4466, 0.6508, 0.4676, 0.6397, 0.4676, 0.1392, 0.4364, 0.1392, 0.4364, 0.1392, 0.4304, 0.1392, 0.4304, 0.1392, 0.4364, 0.1404, 0.4364, 0.1404, 0.4364, 0.1404, 0.4364, 0.1392, 0.4364, 0.6488, 0.6234, 0.6492, 0.6077, 0.6493, 0.6077, 0.1944, 0.663, 0.1944, 0.663, 0.1944, 0.6689, 0.1944, 0.6689, 0.1281, 0.4094, 0.1281, 0.4094, 0.1281, 0.4304, 0.1281, 0.4304, 0.1488, 0.5108, 0.1378, 0.5108, 0.1378, 0.5223, 0.1488, 0.5223, 0.1644, 0.708, 0.1644, 0.708, 0.1644, 0.702, 0.1644, 0.702, 0.1595, 0.6336, 0.1595, 0.6336, 0.1582, 0.6336, 0.1582, 0.6336, 0.1392, 0.4094, 0.1392, 0.4094, 0.1281, 0.4094, 0.1281, 0.4094, 0.1392, 0.4304, 0.1392, 0.4304, 0.1392, 0.4094, 0.1392, 0.4094, 0.1931, 0.663, 0.1931, 0.663, 0.1944, 0.663, 0.1944, 0.663, 0.1269, 0.5172, 0.1269, 0.4962, 0.1281, 0.4962, 0.1281, 0.5172, 0.1488, 0.5067, 0.1378, 0.5067, 0.1378, 0.5108, 0.1488, 0.5108, 0.1501, 0.5223, 0.1501, 0.5108, 0.1488, 0.5108, 0.1488, 0.5223, 0.1365, 0.5108, 0.1365, 0.5223, 0.1378, 0.5223, 0.1378, 0.5108, 0.652, 0.4676, 0.652, 0.4677, 0.6508, 0.4677, 0.6508, 0.4676, 0.1281, 0.4917, 0.1392, 0.4917, 0.1392, 0.4962, 0.1281, 0.4962, 0.1404, 0.4962, 0.1404, 0.5172, 0.1392, 0.5172, 0.1392, 0.4962, 0.1521, 0.681, 0.1521, 0.6905, 0.1534, 0.6905, 0.1534, 0.681, 0.1644, 0.6765, 0.1644, 0.6864, 0.1644, 0.6905, 0.1644, 0.681, 0.1534, 0.6864, 0.1534, 0.6765, 0.1534, 0.681, 0.1534, 0.6905, 0.1657, 0.6905, 0.1657, 0.681, 0.1644, 0.681, 0.1644, 0.6905, 0.05582, 0.4624, 0.05582, 0.427, 0.05582, 0.427, 0.05582, 0.4624, 0.05489, 0.4624, 0.05582, 0.4624, 0.05582, 0.4624, 0.05489, 0.4624, 0.05489, 0.4624, 0.05489, 0.427, 0.05582, 0.427, 0.05582, 0.4624, 0.05582, 0.427, 0.05489, 0.427, 0.05489, 0.427, 0.05582, 0.427, 0.05582, 0.4624, 0.05582, 0.427, 0.05489, 0.427, 0.05489, 0.4624, 0.05489, 0.427, 0.05489, 0.4624, 0.05489, 0.4624, 0.05489, 0.427, 0.1125, 0.427, 0.1125, 0.4624, 0.1125, 0.4624, 0.1125, 0.427, 0.1135, 0.427, 0.1125, 0.427, 0.1125, 0.427, 0.1135, 0.427, 0.1135, 0.427, 0.1135, 0.4624, 0.1125, 0.4624, 0.1125, 0.427, 0.1125, 0.4624, 0.1135, 0.4624, 0.1135, 0.4624, 0.1125, 0.4624, 0.1125, 0.427, 0.1125, 0.4624, 0.1135, 0.4624, 0.1135, 0.427, 0.1135, 0.4624, 0.1135, 0.427, 0.1135, 0.427, 0.1135, 0.4624, 0.0745, 0.5774, 0.07383, 0.5774, 0.07383, 0.5774, 0.0745, 0.5774, 0.0745, 0.6019, 0.0745, 0.5774, 0.0745, 0.5774, 0.0745, 0.6019, 0.0745, 0.5821, 0.07383, 0.5821, 0.07383, 0.5774, 0.0745, 0.5774, 0.07383, 0.5774, 0.07383, 0.6019, 0.07383, 0.6019, 0.07383, 0.5774, 0.0745, 0.5774, 0.07383, 0.5774, 0.07383, 0.6019, 0.0745, 0.6019, 0.07383, 0.6019, 0.0745, 0.6019, 0.0745, 0.6019, 0.07383, 0.6019, 0.0745, 0.6019, 0.0745, 0.5821, 0.0745, 0.5774, 0.0745, 0.6019, 0.0745, 0.6019, 0.07383, 0.6019, 0.07383, 0.5821, 0.0745, 0.5821, 0.07383, 0.5821, 0.07383, 0.6019, 0.07383, 0.6019, 0.07383, 0.5774, 0.07383, 0.6019, 0.0745, 0.6019, 0.0745, 0.6019, 0.07383, 0.6019, 0.09452, 0.5774, 0.09385, 0.5774, 0.09385, 0.5774, 0.09452, 0.5774, 0.09452, 0.6019, 0.09452, 0.5774, 0.09452, 0.5774, 0.09452, 0.6019, 0.09452, 0.5821, 0.09385, 0.5821, 0.09385, 0.5774, 0.09452, 0.5774, 0.09385, 0.5774, 0.09385, 0.6019, 0.09385, 0.6019, 0.09385, 0.5774, 0.09452, 0.5774, 0.09385, 0.5774, 0.09385, 0.6019, 0.09452, 0.6019, 0.09385, 0.6019, 0.09452, 0.6019, 0.09452, 0.6019, 0.09385, 0.6019, 0.09452, 0.6019, 0.09452, 0.5821, 0.09452, 0.5774, 0.09452, 0.6019, 0.09452, 0.6019, 0.09385, 0.6019, 0.09385, 0.5821, 0.09452, 0.5821, 0.09385, 0.5821, 0.09385, 0.6019, 0.09385, 0.6019, 0.09385, 0.5774, 0.09385, 0.6019, 0.09452, 0.6019, 0.09452, 0.6019, 0.09385, 0.6019, 0.09405, 0.587, 0.0743, 0.587, 0.0743, 0.587, 0.09405, 0.587, 0.09405, 0.6017, 0.09405, 0.587, 0.09405, 0.587, 0.09405, 0.6017, 0.09405, 0.6017, 0.0743, 0.6017, 0.0743, 0.587, 0.09405, 0.587, 0.0743, 0.587, 0.0743, 0.6017, 0.0743, 0.6017, 0.0743, 0.587, 0.09405, 0.587, 0.0743, 0.587, 0.0743, 0.6017, 0.09405, 0.6017, 0.0743, 0.6017, 0.09405, 0.6017, 0.09405, 0.6017, 0.0743, 0.6017, 0.08417, 0.429, 0.05506, 0.429, 0.05506, 0.429, 0.08417, 0.429, 0.1133, 0.429, 0.08417, 0.429, 0.08417, 0.429, 0.1133, 0.429, 0.08417, 0.4722, 0.05506, 0.4609, 0.05506, 0.429, 0.08417, 0.429, 0.05506, 0.429, 0.05506, 0.4609, 0.05506, 0.4609, 0.05506, 0.429, 0.08417, 0.429, 0.05506, 0.429, 0.05506, 0.4609, 0.08417, 0.4722, 0.1133, 0.4609, 0.1133, 0.429, 0.1133, 0.429, 0.1133, 0.4609, 0.1133, 0.4609, 0.08417, 0.4722, 0.08417, 0.429, 0.1133, 0.429, 0.1133, 0.429, 0.08417, 0.429, 0.08417, 0.4722, 0.1133, 0.4609, 0.05506, 0.4609, 0.08417, 0.4722, 0.08417, 0.4722, 0.05506, 0.4609, 0.08417, 0.4722, 0.1133, 0.4609, 0.1133, 0.4609, 0.08417, 0.4722, 0.08933, 0.4201, 0.08933, 0.4201, 0.08933, 0.4109, 0.08933, 0.4109, 0.07902, 0.4201, 0.08933, 0.4201, 0.08933, 0.4109, 0.07902, 0.4109, 0.08933, 0.4751, 0.08933, 0.4201, 0.08933, 0.4201, 0.08933, 0.4751, 0.08933, 0.4201, 0.07902, 0.4201, 0.07902, 0.4109, 0.08933, 0.4109, 0.08933, 0.4109, 0.07902, 0.4109, 0.07902, 0.4109, 0.08933, 0.4109, 0.07902, 0.4201, 0.07902, 0.4201, 0.07902, 0.4109, 0.07902, 0.4109, 0.08933, 0.4201, 0.07902, 0.4201, 0.07902, 0.4751, 0.08933, 0.4751, 0.08933, 0.4751, 0.08933, 0.4751, 0.08933, 0.49, 0.08933, 0.49, 0.08933, 0.4751, 0.07902, 0.4751, 0.07902, 0.4201, 0.08933, 0.4201, 0.07902, 0.4201, 0.07902, 0.4751, 0.07902, 0.4751, 0.07902, 0.4201, 0.08933, 0.4751, 0.07902, 0.4751, 0.07902, 0.49, 0.08933, 0.49, 0.07902, 0.4751, 0.08933, 0.4751, 0.08933, 0.49, 0.07902, 0.49, 0.07902, 0.49, 0.08933, 0.49, 0.08933, 0.49, 0.07902, 0.49, 0.07902, 0.4751, 0.07902, 0.4751, 0.07902, 0.49, 0.07902, 0.49, 0.6492, 0.6061, 0.6509, 0.59, 0.651, 0.589, 0.6493, 0.6077, 0.6492, 0.6077, 0.3671, 0.5334, 0.3633, 0.5334, 0.3633, 0.53, 0.3671, 0.53, 0.3671, 0.53, 0.3633, 0.53, 0.3633, 0.5266, 0.3671, 0.5266, 0.3671, 0.5266, 0.3633, 0.5266, 0.3633, 0.5198, 0.3671, 0.5198, 0.3671, 0.5198, 0.3633, 0.5198, 0.3633, 0.5165, 0.3671, 0.5165, 0.3568, 0.5165, 0.3595, 0.5198, 0.3595, 0.5266, 0.3568, 0.53, 0.3542, 0.5266, 0.3542, 0.5198, 0.3671, 0.5436, 0.3633, 0.5436, 0.3633, 0.5402, 0.3671, 0.5402, 0.3671, 0.5402, 0.3633, 0.5402, 0.3633, 0.5334, 0.3671, 0.5334, 0.3542, 0.5334, 0.3568, 0.53, 0.3595, 0.5334, 0.3595, 0.5402, 0.3568, 0.5436, 0.3542, 0.5402, 0.3437, 0.6248, 0.3437, 0.5002, 0.3468, 0.5002, 0.3468, 0.6248, 0.3421, 0.6248, 0.3421, 0.5002, 0.3437, 0.5002, 0.3437, 0.6248, 0.3406, 0.6248, 0.3406, 0.5002, 0.3421, 0.5002, 0.3421, 0.6248, 0.3375, 0.6248, 0.3375, 0.5002, 0.3406, 0.5002, 0.3406, 0.6248, 0.336, 0.6248, 0.336, 0.5002, 0.3375, 0.5002, 0.3375, 0.6248, 0.3468, 0.6248, 0.3468, 0.5002, 0.3483, 0.5002, 0.3483, 0.6248, 0.8668, 0.5165, 0.8642, 0.5199, 0.8639, 0.5195, 0.8668, 0.5158, 0.8642, 0.5497, 0.8642, 0.5565, 0.8639, 0.5568, 0.8639, 0.5494, 0.8668, 0.53, 0.8695, 0.5267, 0.8698, 0.527, 0.8668, 0.5307, 0.8668, 0.5599, 0.8695, 0.5565, 0.8698, 0.5568, 0.8668, 0.5605, 0.8668, 0.5463, 0.8642, 0.5497, 0.8639, 0.5494, 0.8668, 0.5456, 0.8695, 0.5267, 0.8695, 0.5199, 0.8698, 0.5195, 0.8698, 0.527, 0.87, 0.5267, 0.8727, 0.53, 0.8727, 0.5307, 0.8698, 0.527, 0.8668, 0.5314, 0.8642, 0.5348, 0.8639, 0.5345, 0.8668, 0.5307, 0.8668, 0.545, 0.8695, 0.5416, 0.8698, 0.5419, 0.8668, 0.5456, 0.87, 0.5199, 0.87, 0.5267, 0.8698, 0.527, 0.8698, 0.5195, 0.8695, 0.5348, 0.8668, 0.5314, 0.8668, 0.5307, 0.8698, 0.5345, 0.8754, 0.5267, 0.8754, 0.5199, 0.8756, 0.5195, 0.8756, 0.527, 0.36, 0.5036, 0.3639, 0.5036, 0.3639, 0.5104, 0.36, 0.5104, 0.36, 0.5002, 0.3639, 0.5002, 0.3639, 0.5036, 0.36, 0.5036, 0.3618, 0.5537, 0.3656, 0.5537, 0.3656, 0.5571, 0.3618, 0.5571, 0.3618, 0.5469, 0.3656, 0.5469, 0.3656, 0.5537, 0.3618, 0.5537, 0.3618, 0.5436, 0.3656, 0.5436, 0.3656, 0.5469, 0.3618, 0.5469, 0.36, 0.5104, 0.3639, 0.5104, 0.3639, 0.5137, 0.36, 0.5137, 0.8751, 0.5433, 0.8789, 0.5433, 0.8789, 0.547, 0.8751, 0.547, 0.8736, 0.5741, 0.8698, 0.5741, 0.8698, 0.5704, 0.8736, 0.5704, 0.8736, 0.5704, 0.8698, 0.5704, 0.8698, 0.5629, 0.8736, 0.5629, 0.8736, 0.5629, 0.8698, 0.5629, 0.8698, 0.5592, 0.8736, 0.5592, 0.8751, 0.5321, 0.8789, 0.5321, 0.8789, 0.5358, 0.8751, 0.5358, 0.8751, 0.5358, 0.8789, 0.5358, 0.8789, 0.5433, 0.8751, 0.5433, 0.8695, 0.5416, 0.8695, 0.5348, 0.8698, 0.5345, 0.8698, 0.5419, 0.8754, 0.5199, 0.8727, 0.5165, 0.8727, 0.5158, 0.8756, 0.5195, 0.8642, 0.5348, 0.8642, 0.5416, 0.8639, 0.5419, 0.8639, 0.5345, 0.8727, 0.53, 0.8754, 0.5267, 0.8756, 0.527, 0.8727, 0.5307, 0.8727, 0.5165, 0.87, 0.5199, 0.8698, 0.5195, 0.8727, 0.5158, 0.8642, 0.5416, 0.8668, 0.545, 0.8668, 0.5456, 0.8639, 0.5419, 0.8736, 0.5629, 0.8774, 0.5629, 0.8774, 0.5704, 0.8736, 0.5704, 0.8736, 0.5592, 0.8774, 0.5592, 0.8774, 0.5629, 0.8736, 0.5629, 0.8677, 0.5643, 0.8639, 0.5643, 0.8639, 0.5605, 0.8677, 0.5605, 0.8677, 0.5717, 0.8639, 0.5717, 0.8639, 0.5643, 0.8677, 0.5643, 0.8677, 0.5754, 0.8639, 0.5754, 0.8639, 0.5717, 0.8677, 0.5717, 0.8736, 0.5704, 0.8774, 0.5704, 0.8774, 0.5741, 0.8736, 0.5741, 0.8695, 0.5565, 0.8695, 0.5497, 0.8698, 0.5494, 0.8698, 0.5568, 0.8642, 0.5267, 0.8668, 0.53, 0.8668, 0.5307, 0.8639, 0.527, 0.8695, 0.5199, 0.8668, 0.5165, 0.8668, 0.5158, 0.8698, 0.5195, 0.8695, 0.5497, 0.8668, 0.5463, 0.8668, 0.5456, 0.8698, 0.5494, 0.8642, 0.5199, 0.8642, 0.5267, 0.8639, 0.527, 0.8639, 0.5195, 0.8642, 0.5565, 0.8668, 0.5599, 0.8668, 0.5605, 0.8639, 0.5568, 0.3671, 0.5334, 0.3633, 0.5334, 0.3633, 0.53, 0.3671, 0.53, 0.3671, 0.53, 0.3633, 0.53, 0.3633, 0.5266, 0.3671, 0.5266, 0.3671, 0.5266, 0.3633, 0.5266, 0.3633, 0.5198, 0.3671, 0.5198, 0.3671, 0.5198, 0.3633, 0.5198, 0.3633, 0.5165, 0.3671, 0.5165, 0.3568, 0.5165, 0.3595, 0.5198, 0.3595, 0.5266, 0.3568, 0.53, 0.3542, 0.5266, 0.3542, 0.5198, 0.3671, 0.5436, 0.3633, 0.5436, 0.3633, 0.5402, 0.3671, 0.5402, 0.3671, 0.5402, 0.3633, 0.5402, 0.3633, 0.5334, 0.3671, 0.5334, 0.3542, 0.5334, 0.3568, 0.53, 0.3595, 0.5334, 0.3595, 0.5402, 0.3568, 0.5436, 0.3542, 0.5402, 0.3437, 0.6248, 0.3437, 0.5002, 0.3468, 0.5002, 0.3468, 0.6248, 0.3421, 0.6248, 0.3421, 0.5002, 0.3437, 0.5002, 0.3437, 0.6248, 0.3406, 0.6248, 0.3406, 0.5002, 0.3421, 0.5002, 0.3421, 0.6248, 0.3375, 0.6248, 0.3375, 0.5002, 0.3406, 0.5002, 0.3406, 0.6248, 0.336, 0.6248, 0.336, 0.5002, 0.3375, 0.5002, 0.3375, 0.6248, 0.3468, 0.6248, 0.3468, 0.5002, 0.3483, 0.5002, 0.3483, 0.6248, 0.8668, 0.5165, 0.8642, 0.5199, 0.8639, 0.5195, 0.8668, 0.5158, 0.8642, 0.5497, 0.8642, 0.5565, 0.8639, 0.5568, 0.8639, 0.5494, 0.8668, 0.53, 0.8695, 0.5267, 0.8698, 0.527, 0.8668, 0.5307, 0.8668, 0.5599, 0.8695, 0.5565, 0.8698, 0.5568, 0.8668, 0.5605, 0.8668, 0.5463, 0.8642, 0.5497, 0.8639, 0.5494, 0.8668, 0.5456, 0.8695, 0.5267, 0.8695, 0.5199, 0.8698, 0.5195, 0.8698, 0.527, 0.87, 0.5267, 0.8727, 0.53, 0.8727, 0.5307, 0.8698, 0.527, 0.8668, 0.5314, 0.8642, 0.5348, 0.8639, 0.5345, 0.8668, 0.5307, 0.8668, 0.545, 0.8695, 0.5416, 0.8698, 0.5419, 0.8668, 0.5456, 0.87, 0.5199, 0.87, 0.5267, 0.8698, 0.527, 0.8698, 0.5195, 0.8695, 0.5348, 0.8668, 0.5314, 0.8668, 0.5307, 0.8698, 0.5345, 0.8754, 0.5267, 0.8754, 0.5199, 0.8756, 0.5195, 0.8756, 0.527, 0.36, 0.5036, 0.3639, 0.5036, 0.3639, 0.5104, 0.36, 0.5104, 0.36, 0.5002, 0.3639, 0.5002, 0.3639, 0.5036, 0.36, 0.5036, 0.3618, 0.5537, 0.3656, 0.5537, 0.3656, 0.5571, 0.3618, 0.5571, 0.3618, 0.5469, 0.3656, 0.5469, 0.3656, 0.5537, 0.3618, 0.5537, 0.3618, 0.5436, 0.3656, 0.5436, 0.3656, 0.5469, 0.3618, 0.5469, 0.36, 0.5104, 0.3639, 0.5104, 0.3639, 0.5137, 0.36, 0.5137, 0.8751, 0.5433, 0.8789, 0.5433, 0.8789, 0.547, 0.8751, 0.547, 0.8736, 0.5741, 0.8698, 0.5741, 0.8698, 0.5704, 0.8736, 0.5704, 0.8736, 0.5704, 0.8698, 0.5704, 0.8698, 0.5629, 0.8736, 0.5629, 0.8736, 0.5629, 0.8698, 0.5629, 0.8698, 0.5592, 0.8736, 0.5592, 0.8751, 0.5321, 0.8789, 0.5321, 0.8789, 0.5358, 0.8751, 0.5358, 0.8751, 0.5358, 0.8789, 0.5358, 0.8789, 0.5433, 0.8751, 0.5433, 0.8695, 0.5416, 0.8695, 0.5348, 0.8698, 0.5345, 0.8698, 0.5419, 0.8754, 0.5199, 0.8727, 0.5165, 0.8727, 0.5158, 0.8756, 0.5195, 0.8642, 0.5348, 0.8642, 0.5416, 0.8639, 0.5419, 0.8639, 0.5345, 0.8727, 0.53, 0.8754, 0.5267, 0.8756, 0.527, 0.8727, 0.5307, 0.8727, 0.5165, 0.87, 0.5199, 0.8698, 0.5195, 0.8727, 0.5158, 0.8642, 0.5416, 0.8668, 0.545, 0.8668, 0.5456, 0.8639, 0.5419, 0.8736, 0.5629, 0.8774, 0.5629, 0.8774, 0.5704, 0.8736, 0.5704, 0.8736, 0.5592, 0.8774, 0.5592, 0.8774, 0.5629, 0.8736, 0.5629, 0.8677, 0.5643, 0.8639, 0.5643, 0.8639, 0.5605, 0.8677, 0.5605, 0.8677, 0.5717, 0.8639, 0.5717, 0.8639, 0.5643, 0.8677, 0.5643, 0.8677, 0.5754, 0.8639, 0.5754, 0.8639, 0.5717, 0.8677, 0.5717, 0.8736, 0.5704, 0.8774, 0.5704, 0.8774, 0.5741, 0.8736, 0.5741, 0.8695, 0.5565, 0.8695, 0.5497, 0.8698, 0.5494, 0.8698, 0.5568, 0.8642, 0.5267, 0.8668, 0.53, 0.8668, 0.5307, 0.8639, 0.527, 0.8695, 0.5199, 0.8668, 0.5165, 0.8668, 0.5158, 0.8698, 0.5195, 0.8695, 0.5497, 0.8668, 0.5463, 0.8668, 0.5456, 0.8698, 0.5494, 0.8642, 0.5199, 0.8642, 0.5267, 0.8639, 0.527, 0.8639, 0.5195, 0.8642, 0.5565, 0.8668, 0.5599, 0.8668, 0.5605, 0.8639, 0.5568, 0.5932, 0.4938, 0.5932, 0.402, 0.5868, 0.402, 0.5868, 0.4938, 0.6325, 0.7032, 0.6345, 0.7194, 0.6345, 0.6674, 0.6324, 0.6674, 0.1807, 0.5136, 0.1807, 0.6054, 0.19, 0.6054, 0.19, 0.5136, 0.6285, 0.6675, 0.6265, 0.6837, 0.6264, 0.7195, 0.6285, 0.7195, 0.6366, 0.6674, 0.6366, 0.5756, 0.6337, 0.5756, 0.6337, 0.6674, 0.6374, 0.6674, 0.6374, 0.7592, 0.6394, 0.7592, 0.6394, 0.6674, 0.6225, 0.6674, 0.6225, 0.6837, 0.6265, 0.6837, 0.6285, 0.6675, 0.1774, 0.6972, 0.1774, 0.6054, 0.1714, 0.6054, 0.1714, 0.6972, 0.6285, 0.7032, 0.6285, 0.7195, 0.6345, 0.7194, 0.6325, 0.7032, 0.5843, 0.5855, 0.5843, 0.4938, 0.5803, 0.4938, 0.5803, 0.5855, 0.5932, 0.4938, 0.5996, 0.4938, 0.5996, 0.402, 0.5932, 0.402, 0.6265, 0.7358, 0.6264, 0.7716, 0.6285, 0.7716, 0.6285, 0.7196, 0.1714, 0.6054, 0.1807, 0.6054, 0.1807, 0.5136, 0.1714, 0.5136, 0.6345, 0.7715, 0.6345, 0.7195, 0.6324, 0.7195, 0.6325, 0.7553, 0.6345, 0.7592, 0.6374, 0.7592, 0.6374, 0.6674, 0.6345, 0.6674, 0.6366, 0.6674, 0.6386, 0.6674, 0.6386, 0.5756, 0.6366, 0.5756, 0.6285, 0.7716, 0.6345, 0.7715, 0.6325, 0.7553, 0.6285, 0.7554, 0.1834, 0.6054, 0.1774, 0.6054, 0.1774, 0.6972, 0.1834, 0.6972, 0.6225, 0.7358, 0.6265, 0.7358, 0.6285, 0.7196, 0.6225, 0.7195, 0.5884, 0.4938, 0.5843, 0.4938, 0.5843, 0.5855, 0.5884, 0.5855])
me_cube.materials.append(mat_material)
me_cube.use_remesh_preserve_volume = False
me_cube.use_remesh_preserve_attributes = False
me_cube.use_mirror_vertex_groups = False
me_cube.update()

# ---- objects
ob_cube_002 = bpy.data.objects.new('Cube.002', me_cube_019)
ob_cube = bpy.data.objects.new('Cube', me_cube)
ob_lamp = bpy.data.objects.new('Lamp', light_lamp)
ob_camera = bpy.data.objects.new('Camera', cam_camera)

# ---- transforms, parenting, visibility, modifiers, constraints
ob_cube_002.location = (0.0, 6.048, 0.7618)
ob_cube_002.rotation_euler = (-0.8558, -0.0, 0.0)
ob_cube_002.scale = (1.0, 0.07559, 1.0)
ob_cube_002.lineart.crease_threshold = 0.0
ob_cube.location = (0.0, 0.0, 1.188)
ob_cube.rotation_euler = (0.0, -0.0, 1.571)
ob_cube.scale = (1.255, 1.255, 1.255)
ob_cube.lineart.crease_threshold = 0.0
ob_lamp.location = (4.076, 1.005, 5.904)
ob_lamp.rotation_euler = (0.6503, 0.05522, 1.866)
ob_lamp.lock_rotations_4d = False
ob_lamp.empty_display_type = 'ARROWS'
ob_lamp.color = (0.0, 0.0, 0.0, 0.0)
ob_lamp.lineart.crease_threshold = 0.0
ob_camera.location = (7.481, -6.508, 5.344)
ob_camera.rotation_euler = (1.109, 0.01082, 0.8149)
ob_camera.lock_rotations_4d = False
ob_camera.empty_display_type = 'ARROWS'
ob_camera.color = (0.0, 0.0, 0.0, 0.0)
ob_camera.display_type = 'WIRE'
ob_camera.lineart.crease_threshold = 0.0

# ---- collection membership
col_collection_1.objects.link(ob_cube_002)
col_collection_1.objects.link(ob_cube)
col_collection_1.objects.link(ob_lamp)
col_collection_1.objects.link(ob_camera)

# ---- scene / render settings (as saved in the file)
scene.camera = ob_camera
scene.frame_start = 1; scene.frame_end = 250; scene.frame_set(1)
scene.render.engine = 'BLENDER_EEVEE_NEXT'
scene.render.resolution_percentage = 50
scene.render.dither_intensity = 0.0
scene.cycles.use_denoising = False
scene.cycles.samples = 10
scene.cycles.sampling_pattern = 'TABULATED_SOBOL'
scene.cycles.light_sampling_threshold = 0.0
scene.cycles.use_adaptive_sampling = False
scene.cycles.use_light_tree = False
scene.cycles.blur_glossy = 0.0
scene.cycles.pixel_filter_type = 'GAUSSIAN'
scene.cycles.sample_clamp_indirect = 0.0
scene.view_settings.view_transform = 'Standard'
bpy.context.view_layer.update()
